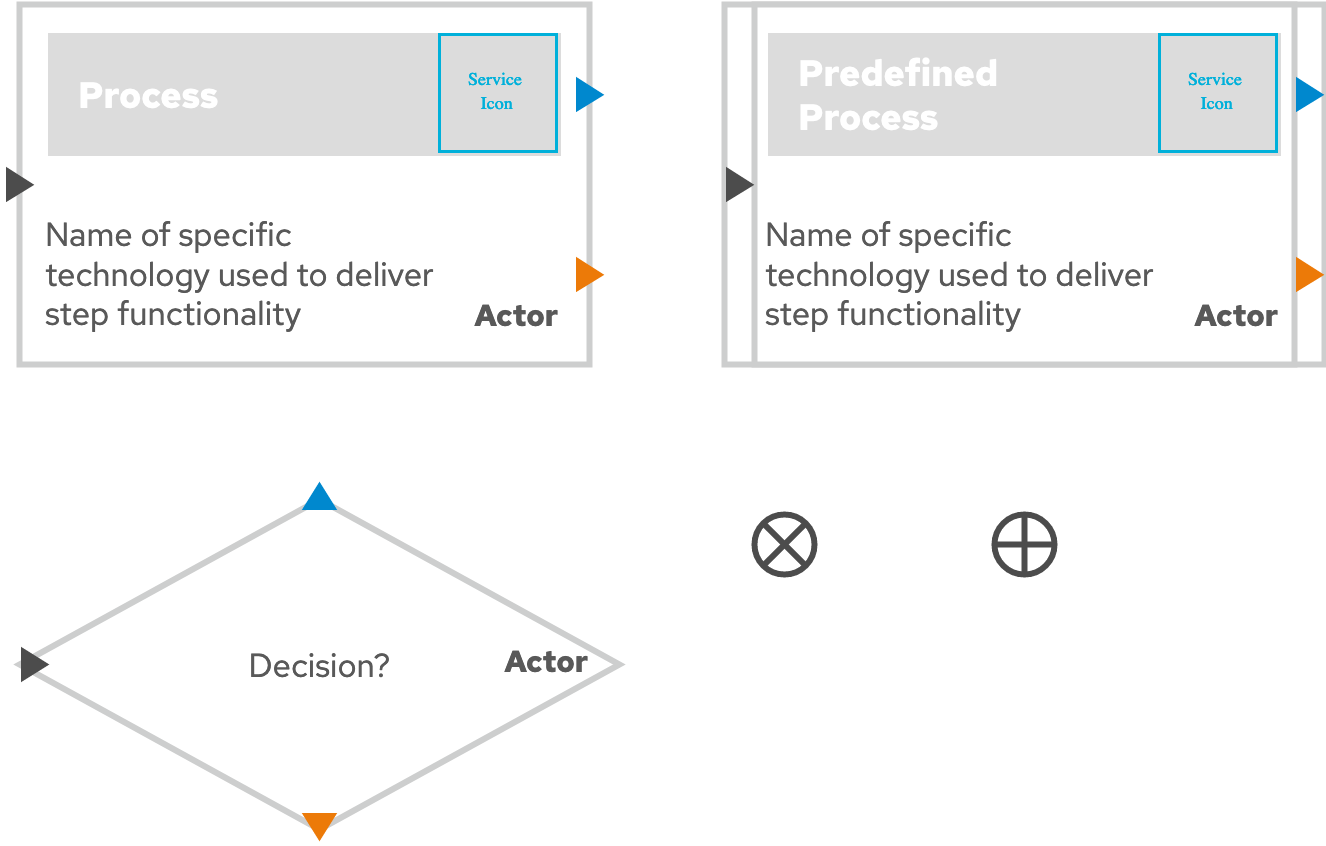

The diagram above was exported from draw.io. Its source (the exported page's mxGraphModel, read from the mxfile embedded in the PNG):
<mxGraphModel dx="1391" dy="1051" grid="1" gridSize="10" guides="1" tooltips="1" connect="1" arrows="1" fold="1" page="1" pageScale="1" pageWidth="1100" pageHeight="850" math="0" shadow="0">
  <root>
    <mxCell id="0" />
    <mxCell id="1" parent="0" />
    <mxCell id="2" value="" style="group;rounded=0;labelBackgroundColor=#ffffff;strokeColor=none;strokeWidth=2;fillColor=none;fontFamily=Red Hat Text;fontSize=11;fontColor=#4C4C4C;align=right;html=1;" vertex="1" connectable="0" parent="1">
      <mxGeometry x="160" y="80" width="200" height="120" as="geometry" />
    </mxCell>
    <mxCell id="3" value="" style="group" vertex="1" connectable="0" parent="2">
      <mxGeometry width="200" height="120" as="geometry" />
    </mxCell>
    <mxCell id="4" value="" style="rounded=0;whiteSpace=wrap;html=1;fontFamily=Overpass;fontSize=10;fontColor=#4c4c4c;strokeColor=#CDCECE;connectable=0;imageAspect=0;recursiveResize=0;editable=0;resizable=1;rotatable=0;cloneable=0;deletable=0;movable=1;snapToPoint=1;strokeWidth=2;" vertex="1" parent="3">
      <mxGeometry x="5" width="190" height="120" as="geometry" />
    </mxCell>
    <mxCell id="5" value="Process" style="rounded=0;whiteSpace=wrap;html=1;shadow=0;fillColor=#DCDCDC;strokeColor=#DCDCDC;fontColor=#FFFFFF;movable=0;resizable=1;rotatable=0;cloneable=0;deletable=0;imageAspect=0;connectable=0;recursiveResize=0;fontFamily=Red Hat Text;fontStyle=1;align=left;spacing=0;fontSize=12;spacingLeft=10;spacingRight=50;snapToPoint=1;resizeHeight=1;resizeWidth=0;" vertex="1" parent="3">
      <mxGeometry x="15" y="10" width="170" height="40" as="geometry" />
    </mxCell>
    <mxCell id="6" value="" style="shape=image;verticalLabelPosition=bottom;labelBackgroundColor=#ffffff;verticalAlign=top;aspect=fixed;imageAspect=0;image=data:image/svg+xml,(base64 omitted: 676 chars);movable=0;resizable=0;rotatable=0;cloneable=0;editable=1;connectable=0;deletable=0;recursiveResize=0;snapToPoint=1;" vertex="1" parent="3">
      <mxGeometry x="145.00000000000023" y="9.999999999999773" width="40" height="40" as="geometry" />
    </mxCell>
    <mxCell id="7" value="Name of specific technology used to deliver step functionality" style="rounded=0;whiteSpace=wrap;html=1;shadow=0;fillColor=none;strokeColor=none;align=left;fontFamily=Red Hat Text;fontSize=11;fontStyle=0;verticalAlign=bottom;spacing=0;fontColor=#595959;movable=1;rotatable=0;cloneable=0;deletable=1;connectable=0;imageAspect=0;recursiveResize=0;resizable=1;snapToPoint=1;resizeHeight=0;resizeWidth=1;" vertex="1" parent="3">
      <mxGeometry x="14.25" y="70" width="135.75" height="40" as="geometry" />
    </mxCell>
    <mxCell id="8" value="" style="verticalLabelPosition=bottom;verticalAlign=top;html=1;shape=mxgraph.basic.acute_triangle;dx=0.51;rotation=90;fillColor=#4C4C4C;strokeColor=#4C4C4C;fontColor=#FFFFFF;" vertex="1" parent="3">
      <mxGeometry y="56" width="10" height="8" as="geometry" />
    </mxCell>
    <mxCell id="9" value="" style="verticalLabelPosition=bottom;verticalAlign=top;html=1;shape=mxgraph.basic.acute_triangle;dx=0.51;rotation=90;fillColor=#0088CE;strokeColor=#0088CE;fontColor=#FFFFFF;" vertex="1" parent="3">
      <mxGeometry x="190" y="26" width="10" height="8" as="geometry" />
    </mxCell>
    <mxCell id="10" value="" style="verticalLabelPosition=bottom;verticalAlign=top;html=1;shape=mxgraph.basic.acute_triangle;dx=0.51;rotation=90;fillColor=#EC7A08;strokeColor=#EC7A08;fontColor=#FFFFFF;" vertex="1" parent="3">
      <mxGeometry x="190" y="86" width="10" height="8" as="geometry" />
    </mxCell>
    <mxCell id="11" value="Actor" style="rounded=0;whiteSpace=wrap;html=1;shadow=0;fillColor=none;strokeColor=none;align=right;fontFamily=Red Hat Text;fontSize=10;fontStyle=1;verticalAlign=bottom;spacing=0;fontColor=#595959;movable=1;resizable=0;rotatable=0;cloneable=0;deletable=1;imageAspect=0;connectable=0;recursiveResize=0;" vertex="1" parent="3">
      <mxGeometry x="155" y="80" width="30" height="30" as="geometry" />
    </mxCell>
    <mxCell id="12" value="" style="group" vertex="1" connectable="0" parent="1">
      <mxGeometry x="400" y="80" width="200" height="120" as="geometry" />
    </mxCell>
    <mxCell id="13" value="" style="rounded=0;whiteSpace=wrap;html=1;fontFamily=Overpass;fontSize=10;fontColor=#4c4c4c;strokeColor=#CDCECE;connectable=0;imageAspect=0;recursiveResize=0;editable=0;resizable=1;rotatable=0;cloneable=0;deletable=0;movable=1;snapToPoint=1;strokeWidth=2;fillColor=none;" vertex="1" parent="12">
      <mxGeometry width="200" height="120" as="geometry" />
    </mxCell>
    <mxCell id="14" value="" style="rounded=0;whiteSpace=wrap;html=1;fontFamily=Overpass;fontSize=10;fontColor=#4c4c4c;strokeColor=#CDCECE;connectable=0;imageAspect=0;recursiveResize=0;editable=0;resizable=1;rotatable=0;cloneable=0;deletable=0;movable=1;snapToPoint=1;strokeWidth=2;" vertex="1" parent="12">
      <mxGeometry x="10" width="180" height="120" as="geometry" />
    </mxCell>
    <mxCell id="15" value="Predefined Process" style="rounded=0;whiteSpace=wrap;html=1;shadow=0;fillColor=#DCDCDC;strokeColor=#DCDCDC;fontColor=#FFFFFF;movable=0;resizable=1;rotatable=0;cloneable=0;deletable=0;imageAspect=0;connectable=0;recursiveResize=0;fontFamily=Red Hat Text;fontStyle=1;align=left;spacing=0;fontSize=12;spacingLeft=10;spacingRight=50;snapToPoint=1;resizeHeight=1;resizeWidth=0;" vertex="1" parent="12">
      <mxGeometry x="15" y="10" width="170" height="40" as="geometry" />
    </mxCell>
    <mxCell id="16" value="" style="shape=image;verticalLabelPosition=bottom;labelBackgroundColor=#ffffff;verticalAlign=top;aspect=fixed;imageAspect=0;image=data:image/svg+xml,(base64 omitted: 676 chars);movable=0;resizable=0;rotatable=0;cloneable=0;editable=1;connectable=0;deletable=0;recursiveResize=0;snapToPoint=1;" vertex="1" parent="12">
      <mxGeometry x="145.00000000000023" y="9.999999999999773" width="40" height="40" as="geometry" />
    </mxCell>
    <mxCell id="17" value="Name of specific technology used to deliver step functionality" style="rounded=0;whiteSpace=wrap;html=1;shadow=0;fillColor=none;strokeColor=none;align=left;fontFamily=Red Hat Text;fontSize=11;fontStyle=0;verticalAlign=bottom;spacing=0;fontColor=#595959;movable=1;rotatable=0;cloneable=0;deletable=1;connectable=0;imageAspect=0;recursiveResize=0;resizable=1;snapToPoint=1;resizeHeight=0;resizeWidth=1;" vertex="1" parent="12">
      <mxGeometry x="14.25" y="70" width="135.75" height="40" as="geometry" />
    </mxCell>
    <mxCell id="18" value="" style="verticalLabelPosition=bottom;verticalAlign=top;html=1;shape=mxgraph.basic.acute_triangle;dx=0.51;rotation=90;fillColor=#4C4C4C;strokeColor=#4C4C4C;fontColor=#FFFFFF;" vertex="1" parent="12">
      <mxGeometry y="56" width="10" height="8" as="geometry" />
    </mxCell>
    <mxCell id="19" value="" style="verticalLabelPosition=bottom;verticalAlign=top;html=1;shape=mxgraph.basic.acute_triangle;dx=0.51;rotation=90;fillColor=#0088CE;strokeColor=#0088CE;fontColor=#FFFFFF;" vertex="1" parent="12">
      <mxGeometry x="190" y="26" width="10" height="8" as="geometry" />
    </mxCell>
    <mxCell id="20" value="" style="verticalLabelPosition=bottom;verticalAlign=top;html=1;shape=mxgraph.basic.acute_triangle;dx=0.51;rotation=90;fillColor=#EC7A08;strokeColor=#EC7A08;fontColor=#FFFFFF;" vertex="1" parent="12">
      <mxGeometry x="190" y="86" width="10" height="8" as="geometry" />
    </mxCell>
    <mxCell id="21" value="Actor" style="rounded=0;whiteSpace=wrap;html=1;shadow=0;fillColor=none;strokeColor=none;align=right;fontFamily=Red Hat Text;fontSize=10;fontStyle=1;verticalAlign=bottom;spacing=0;fontColor=#595959;movable=1;resizable=0;rotatable=0;cloneable=0;deletable=1;imageAspect=0;connectable=0;recursiveResize=0;" vertex="1" parent="12">
      <mxGeometry x="155" y="80" width="30" height="30" as="geometry" />
    </mxCell>
    <mxCell id="22" value="" style="group;rounded=0;labelBackgroundColor=#ffffff;strokeColor=none;strokeWidth=2;fillColor=none;fontFamily=Red Hat Text;fontSize=11;fontColor=#4C4C4C;align=right;html=1;" vertex="1" connectable="0" parent="1">
      <mxGeometry x="165" y="240" width="200" height="120" as="geometry" />
    </mxCell>
    <mxCell id="23" value="" style="strokeWidth=2;html=1;shape=mxgraph.flowchart.decision;whiteSpace=wrap;fillColor=#ffffff;strokeColor=#CDCECE;" vertex="1" parent="22">
      <mxGeometry y="5" width="200" height="110" as="geometry" />
    </mxCell>
    <mxCell id="24" value="" style="verticalLabelPosition=bottom;verticalAlign=top;html=1;shape=mxgraph.basic.acute_triangle;dx=0.5;rotation=-180;fillColor=#EC7A08;strokeColor=#EC7A08;fontColor=#FFFFFF;" vertex="1" parent="22">
      <mxGeometry x="95" y="110" width="10" height="8" as="geometry" />
    </mxCell>
    <mxCell id="25" value="Decision?" style="rounded=0;whiteSpace=wrap;html=1;absoluteArcSize=1;arcSize=14;strokeWidth=2;fillColor=none;strokeColor=none;fontColor=#595959;fontStyle=0;fontFamily=Red Hat Text;connectable=0;verticalAlign=middle;fontSize=11;spacing=0;" vertex="1" parent="22">
      <mxGeometry x="52.63000000000011" y="30.000833356482122" width="94.74" height="60.001666712964244" as="geometry" />
    </mxCell>
    <mxCell id="26" value="Actor" style="rounded=0;whiteSpace=wrap;shadow=0;fillColor=none;strokeColor=none;align=right;fontFamily=Red Hat Text;fontSize=10;fontStyle=1;verticalAlign=middle;spacing=0;fontColor=#595959;movable=1;resizable=1;rotatable=0;cloneable=0;deletable=1;imageAspect=0;connectable=0;recursiveResize=0;horizontal=1;html=1;spacingBottom=3;" vertex="1" parent="22">
      <mxGeometry x="150" y="50" width="40" height="20" as="geometry" />
    </mxCell>
    <mxCell id="27" value="" style="verticalLabelPosition=bottom;verticalAlign=top;html=1;shape=mxgraph.basic.acute_triangle;dx=0.5;rotation=;fillColor=#0088CE;strokeColor=#0088CE;fontColor=#FFFFFF;" vertex="1" parent="22">
      <mxGeometry x="95" width="10" height="8" as="geometry" />
    </mxCell>
    <mxCell id="28" value="" style="verticalLabelPosition=bottom;verticalAlign=top;html=1;shape=mxgraph.basic.acute_triangle;dx=0.5;rotation=-270;fillColor=#4C4C4C;strokeColor=#4C4C4C;fontColor=#FFFFFF;" vertex="1" parent="22">
      <mxGeometry y="56" width="10" height="8" as="geometry" />
    </mxCell>
    <mxCell id="29" value="" style="verticalLabelPosition=bottom;verticalAlign=top;html=1;shape=mxgraph.flowchart.or;strokeColor=#4C4C4C;strokeWidth=2;fillColor=none;" vertex="1" parent="1">
      <mxGeometry x="410" y="250" width="20" height="20" as="geometry" />
    </mxCell>
    <mxCell id="30" value="" style="verticalLabelPosition=bottom;verticalAlign=top;html=1;shape=mxgraph.flowchart.summing_function;rounded=0;strokeColor=#4C4C4C;strokeWidth=2;fillColor=none;fontFamily=Red Hat Text;fontSize=11;fontColor=#4C4C4C;" vertex="1" parent="1">
      <mxGeometry x="490" y="250" width="20" height="20" as="geometry" />
    </mxCell>
  </root>
</mxGraphModel>